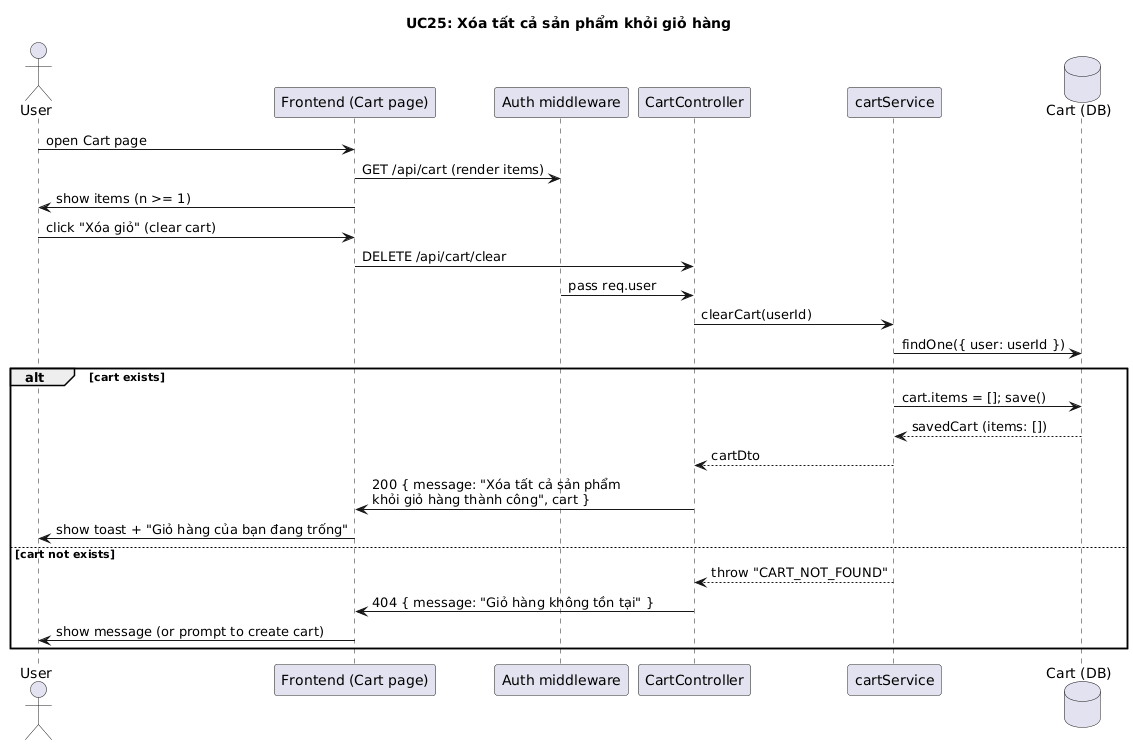

The diagram above was rendered by PlantUML. Its source (embedded in the PNG):
@startuml
title UC25: Xóa tất cả sản phẩm khỏi giỏ hàng

actor User
participant Frontend as "Frontend (Cart page)"
participant Auth as "Auth middleware"
participant CartController as "CartController"
participant CartService as "cartService"
database CartDB as "Cart (DB)"

User -> Frontend: open Cart page
Frontend -> Auth: GET /api/cart (render items)
Frontend -> User: show items (n >= 1)
User -> Frontend: click "Xóa giỏ" (clear cart)
Frontend -> CartController: DELETE /api/cart/clear
Auth -> CartController: pass req.user
CartController -> CartService: clearCart(userId)
CartService -> CartDB: findOne({ user: userId })
alt cart exists
  CartService -> CartDB: cart.items = []; save()
  CartDB --> CartService: savedCart (items: [])
  CartService --> CartController: cartDto
  CartController -> Frontend: 200 { message: "Xóa tất cả sản phẩm \nkhỏi giỏ hàng thành công", cart }
  Frontend -> User: show toast + "Giỏ hàng của bạn đang trống"
else cart not exists
  CartService --> CartController: throw "CART_NOT_FOUND"
  CartController -> Frontend: 404 { message: "Giỏ hàng không tồn tại" }
  Frontend -> User: show message (or prompt to create cart)
end
@enduml